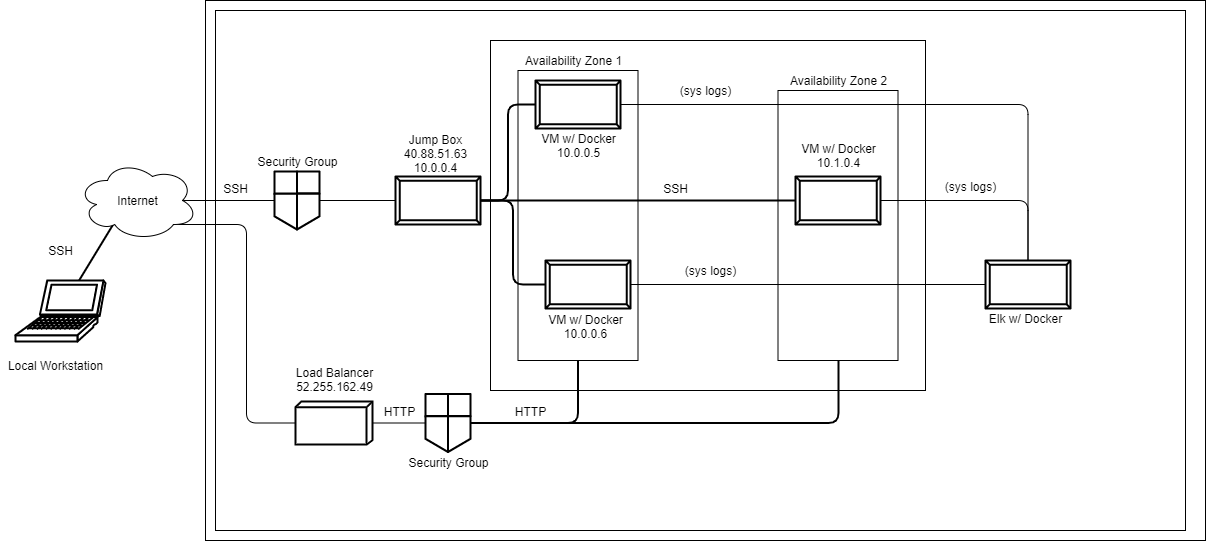

The diagram above was exported from draw.io. Its source (the exported page's mxGraphModel, read from the mxfile embedded in the PNG):
<mxGraphModel dx="1131" dy="-185" grid="1" gridSize="10" guides="1" tooltips="1" connect="1" arrows="1" fold="1" page="1" pageScale="1" pageWidth="1100" pageHeight="850" math="0" shadow="0">
  <root>
    <mxCell id="0" />
    <mxCell id="1" parent="0" />
    <mxCell id="fF91aNZ9k8spbt2P1a6O-42" value="" style="rounded=0;whiteSpace=wrap;html=1;sketch=0;" parent="1" vertex="1">
      <mxGeometry x="500" y="920" width="1000" height="540" as="geometry" />
    </mxCell>
    <mxCell id="fF91aNZ9k8spbt2P1a6O-43" value="" style="rounded=0;whiteSpace=wrap;html=1;sketch=0;" parent="1" vertex="1">
      <mxGeometry x="510" y="930" width="970" height="520" as="geometry" />
    </mxCell>
    <mxCell id="fF91aNZ9k8spbt2P1a6O-44" value="" style="rounded=0;whiteSpace=wrap;html=1;sketch=0;" parent="1" vertex="1">
      <mxGeometry x="785" y="960" width="435" height="350" as="geometry" />
    </mxCell>
    <mxCell id="fF91aNZ9k8spbt2P1a6O-45" value="" style="rounded=0;whiteSpace=wrap;html=1;sketch=0;" parent="1" vertex="1">
      <mxGeometry x="812.5" y="990" width="120" height="290" as="geometry" />
    </mxCell>
    <mxCell id="fF91aNZ9k8spbt2P1a6O-46" value="" style="rounded=0;whiteSpace=wrap;html=1;sketch=0;" parent="1" vertex="1">
      <mxGeometry x="1072.5" y="1010" width="120" height="270" as="geometry" />
    </mxCell>
    <mxCell id="1c7a67bf8fd3230f-68" style="edgeStyle=none;html=1;labelBackgroundColor=none;startFill=0;endArrow=none;endFill=0;strokeWidth=2;fontFamily=Verdana;fontSize=12;" parent="1" target="fF91aNZ9k8spbt2P1a6O-1" edge="1">
      <mxGeometry relative="1" as="geometry">
        <mxPoint x="414" y="1133.5610859728506" as="sourcePoint" />
        <mxPoint x="270" y="1226.0859728506787" as="targetPoint" />
      </mxGeometry>
    </mxCell>
    <mxCell id="fF91aNZ9k8spbt2P1a6O-1" value="" style="shape=mxgraph.cisco.computers_and_peripherals.laptop;html=1;pointerEvents=1;dashed=0;strokeWidth=2;verticalLabelPosition=bottom;verticalAlign=top;align=center;outlineConnect=0;" parent="1" vertex="1">
      <mxGeometry x="310" y="1200" width="90" height="61" as="geometry" />
    </mxCell>
    <mxCell id="fF91aNZ9k8spbt2P1a6O-10" style="edgeStyle=orthogonalEdgeStyle;rounded=0;orthogonalLoop=1;jettySize=auto;html=1;exitX=0.875;exitY=0.5;exitDx=0;exitDy=0;exitPerimeter=0;entryX=0;entryY=0.5;entryDx=0;entryDy=0;entryPerimeter=0;endArrow=none;endFill=0;" parent="1" source="fF91aNZ9k8spbt2P1a6O-3" target="fF91aNZ9k8spbt2P1a6O-4" edge="1">
      <mxGeometry relative="1" as="geometry" />
    </mxCell>
    <mxCell id="fF91aNZ9k8spbt2P1a6O-19" style="edgeStyle=orthogonalEdgeStyle;curved=0;rounded=1;sketch=0;orthogonalLoop=1;jettySize=auto;html=1;exitX=0.8;exitY=0.8;exitDx=0;exitDy=0;exitPerimeter=0;entryX=0;entryY=0.5;entryDx=0;entryDy=0;entryPerimeter=0;endArrow=none;endFill=0;" parent="1" source="fF91aNZ9k8spbt2P1a6O-3" target="fF91aNZ9k8spbt2P1a6O-8" edge="1">
      <mxGeometry relative="1" as="geometry" />
    </mxCell>
    <mxCell id="fF91aNZ9k8spbt2P1a6O-3" value="" style="ellipse;shape=cloud;whiteSpace=wrap;html=1;" parent="1" vertex="1">
      <mxGeometry x="372" y="1080" width="120" height="80" as="geometry" />
    </mxCell>
    <mxCell id="fF91aNZ9k8spbt2P1a6O-23" style="edgeStyle=orthogonalEdgeStyle;curved=0;rounded=1;sketch=0;orthogonalLoop=1;jettySize=auto;html=1;exitX=1;exitY=0.5;exitDx=0;exitDy=0;exitPerimeter=0;entryX=0;entryY=0.5;entryDx=0;entryDy=0;entryPerimeter=0;endArrow=none;endFill=0;" parent="1" source="fF91aNZ9k8spbt2P1a6O-4" target="fF91aNZ9k8spbt2P1a6O-14" edge="1">
      <mxGeometry relative="1" as="geometry" />
    </mxCell>
    <mxCell id="fF91aNZ9k8spbt2P1a6O-4" value="" style="shape=mxgraph.cisco.security.network_security;html=1;pointerEvents=1;dashed=0;strokeWidth=2;verticalLabelPosition=bottom;verticalAlign=top;align=center;outlineConnect=0;" parent="1" vertex="1">
      <mxGeometry x="569" y="1091" width="45" height="58" as="geometry" />
    </mxCell>
    <mxCell id="fF91aNZ9k8spbt2P1a6O-50" style="edgeStyle=orthogonalEdgeStyle;curved=0;rounded=1;sketch=0;orthogonalLoop=1;jettySize=auto;html=1;exitX=1;exitY=0.5;exitDx=0;exitDy=0;exitPerimeter=0;endArrow=none;endFill=0;strokeWidth=2;" parent="1" source="fF91aNZ9k8spbt2P1a6O-5" edge="1">
      <mxGeometry relative="1" as="geometry">
        <mxPoint x="1133" y="1280" as="targetPoint" />
      </mxGeometry>
    </mxCell>
    <mxCell id="fF91aNZ9k8spbt2P1a6O-75" style="edgeStyle=orthogonalEdgeStyle;curved=0;rounded=1;sketch=0;orthogonalLoop=1;jettySize=auto;html=1;exitX=1;exitY=0.5;exitDx=0;exitDy=0;exitPerimeter=0;entryX=0.5;entryY=1;entryDx=0;entryDy=0;endArrow=none;endFill=0;strokeWidth=2;" parent="1" source="fF91aNZ9k8spbt2P1a6O-5" target="fF91aNZ9k8spbt2P1a6O-45" edge="1">
      <mxGeometry relative="1" as="geometry" />
    </mxCell>
    <mxCell id="fF91aNZ9k8spbt2P1a6O-5" value="" style="shape=mxgraph.cisco.security.network_security;html=1;pointerEvents=1;dashed=0;strokeWidth=2;verticalLabelPosition=bottom;verticalAlign=top;align=center;outlineConnect=0;" parent="1" vertex="1">
      <mxGeometry x="720" y="1313.5" width="45" height="58" as="geometry" />
    </mxCell>
    <mxCell id="fF91aNZ9k8spbt2P1a6O-11" style="edgeStyle=orthogonalEdgeStyle;rounded=0;orthogonalLoop=1;jettySize=auto;html=1;exitX=1;exitY=0.5;exitDx=0;exitDy=0;exitPerimeter=0;endArrow=none;endFill=0;entryX=0;entryY=0.5;entryDx=0;entryDy=0;entryPerimeter=0;" parent="1" source="fF91aNZ9k8spbt2P1a6O-8" target="fF91aNZ9k8spbt2P1a6O-5" edge="1">
      <mxGeometry relative="1" as="geometry">
        <mxPoint x="710" y="1342" as="targetPoint" />
      </mxGeometry>
    </mxCell>
    <mxCell id="fF91aNZ9k8spbt2P1a6O-8" value="" style="shape=mxgraph.cisco.storage.fc_storage;html=1;pointerEvents=1;dashed=0;strokeWidth=2;verticalLabelPosition=bottom;verticalAlign=top;align=center;outlineConnect=0;" parent="1" vertex="1">
      <mxGeometry x="590" y="1321" width="77" height="43" as="geometry" />
    </mxCell>
    <mxCell id="fF91aNZ9k8spbt2P1a6O-25" style="edgeStyle=orthogonalEdgeStyle;curved=0;rounded=1;sketch=0;orthogonalLoop=1;jettySize=auto;html=1;exitX=1;exitY=0.5;exitDx=0;exitDy=0;exitPerimeter=0;entryX=0;entryY=0.5;entryDx=0;entryDy=0;entryPerimeter=0;strokeWidth=2;endArrow=none;endFill=0;" parent="1" source="fF91aNZ9k8spbt2P1a6O-14" target="fF91aNZ9k8spbt2P1a6O-15" edge="1">
      <mxGeometry relative="1" as="geometry" />
    </mxCell>
    <mxCell id="fF91aNZ9k8spbt2P1a6O-26" style="edgeStyle=orthogonalEdgeStyle;curved=0;rounded=1;sketch=0;orthogonalLoop=1;jettySize=auto;html=1;exitX=1;exitY=0.5;exitDx=0;exitDy=0;exitPerimeter=0;entryX=0;entryY=0.5;entryDx=0;entryDy=0;entryPerimeter=0;strokeWidth=2;endArrow=none;endFill=0;" parent="1" source="fF91aNZ9k8spbt2P1a6O-14" target="fF91aNZ9k8spbt2P1a6O-16" edge="1">
      <mxGeometry relative="1" as="geometry" />
    </mxCell>
    <mxCell id="fF91aNZ9k8spbt2P1a6O-32" style="edgeStyle=orthogonalEdgeStyle;curved=0;rounded=1;sketch=0;orthogonalLoop=1;jettySize=auto;html=1;exitX=1;exitY=0.5;exitDx=0;exitDy=0;exitPerimeter=0;entryX=0;entryY=0.5;entryDx=0;entryDy=0;entryPerimeter=0;strokeWidth=2;endArrow=none;endFill=0;" parent="1" source="fF91aNZ9k8spbt2P1a6O-14" target="fF91aNZ9k8spbt2P1a6O-27" edge="1">
      <mxGeometry relative="1" as="geometry" />
    </mxCell>
    <mxCell id="fF91aNZ9k8spbt2P1a6O-14" value="" style="shape=mxgraph.cisco.misc.pad_2;html=1;pointerEvents=1;dashed=0;strokeWidth=2;verticalLabelPosition=bottom;verticalAlign=top;align=center;outlineConnect=0;" parent="1" vertex="1">
      <mxGeometry x="690" y="1096" width="85" height="48" as="geometry" />
    </mxCell>
    <mxCell id="fF91aNZ9k8spbt2P1a6O-38" style="edgeStyle=orthogonalEdgeStyle;curved=0;rounded=1;sketch=0;orthogonalLoop=1;jettySize=auto;html=1;exitX=1;exitY=0.5;exitDx=0;exitDy=0;exitPerimeter=0;entryX=0.5;entryY=0;entryDx=0;entryDy=0;entryPerimeter=0;endArrow=none;endFill=0;" parent="1" source="fF91aNZ9k8spbt2P1a6O-15" target="fF91aNZ9k8spbt2P1a6O-37" edge="1">
      <mxGeometry relative="1" as="geometry" />
    </mxCell>
    <mxCell id="fF91aNZ9k8spbt2P1a6O-15" value="" style="shape=mxgraph.cisco.misc.pad_2;html=1;pointerEvents=1;dashed=0;strokeWidth=2;verticalLabelPosition=bottom;verticalAlign=top;align=center;outlineConnect=0;" parent="1" vertex="1">
      <mxGeometry x="830" y="1000" width="85" height="48" as="geometry" />
    </mxCell>
    <mxCell id="fF91aNZ9k8spbt2P1a6O-41" style="edgeStyle=orthogonalEdgeStyle;curved=0;rounded=1;sketch=0;orthogonalLoop=1;jettySize=auto;html=1;exitX=1;exitY=0.5;exitDx=0;exitDy=0;exitPerimeter=0;entryX=0;entryY=0.5;entryDx=0;entryDy=0;entryPerimeter=0;endArrow=none;endFill=0;" parent="1" source="fF91aNZ9k8spbt2P1a6O-16" target="fF91aNZ9k8spbt2P1a6O-37" edge="1">
      <mxGeometry relative="1" as="geometry" />
    </mxCell>
    <mxCell id="fF91aNZ9k8spbt2P1a6O-16" value="" style="shape=mxgraph.cisco.misc.pad_2;html=1;pointerEvents=1;dashed=0;strokeWidth=2;verticalLabelPosition=bottom;verticalAlign=top;align=center;outlineConnect=0;" parent="1" vertex="1">
      <mxGeometry x="840" y="1180" width="85" height="48" as="geometry" />
    </mxCell>
    <mxCell id="fF91aNZ9k8spbt2P1a6O-39" style="edgeStyle=orthogonalEdgeStyle;curved=0;rounded=1;sketch=0;orthogonalLoop=1;jettySize=auto;html=1;exitX=1;exitY=0.5;exitDx=0;exitDy=0;exitPerimeter=0;entryX=0.5;entryY=0;entryDx=0;entryDy=0;entryPerimeter=0;endArrow=none;endFill=0;" parent="1" source="fF91aNZ9k8spbt2P1a6O-27" target="fF91aNZ9k8spbt2P1a6O-37" edge="1">
      <mxGeometry relative="1" as="geometry" />
    </mxCell>
    <mxCell id="fF91aNZ9k8spbt2P1a6O-27" value="" style="shape=mxgraph.cisco.misc.pad_2;html=1;pointerEvents=1;dashed=0;strokeWidth=2;verticalLabelPosition=bottom;verticalAlign=top;align=center;outlineConnect=0;" parent="1" vertex="1">
      <mxGeometry x="1090" y="1096" width="85" height="48" as="geometry" />
    </mxCell>
    <mxCell id="fF91aNZ9k8spbt2P1a6O-37" value="" style="shape=mxgraph.cisco.misc.pad_2;html=1;pointerEvents=1;dashed=0;strokeWidth=2;verticalLabelPosition=bottom;verticalAlign=top;align=center;outlineConnect=0;" parent="1" vertex="1">
      <mxGeometry x="1280" y="1180" width="85" height="48" as="geometry" />
    </mxCell>
    <mxCell id="fF91aNZ9k8spbt2P1a6O-51" value="Availability Zone 1" style="text;html=1;align=center;verticalAlign=middle;resizable=0;points=[];autosize=1;" parent="1" vertex="1">
      <mxGeometry x="812.5" y="970" width="110" height="20" as="geometry" />
    </mxCell>
    <mxCell id="fF91aNZ9k8spbt2P1a6O-53" value="Availability Zone 2" style="text;html=1;align=center;verticalAlign=middle;resizable=0;points=[];autosize=1;" parent="1" vertex="1">
      <mxGeometry x="1077.5" y="990" width="110" height="20" as="geometry" />
    </mxCell>
    <mxCell id="fF91aNZ9k8spbt2P1a6O-55" value="Elk w/ Docker" style="text;html=1;align=center;verticalAlign=middle;resizable=0;points=[];autosize=1;" parent="1" vertex="1">
      <mxGeometry x="1275" y="1228" width="90" height="20" as="geometry" />
    </mxCell>
    <mxCell id="fF91aNZ9k8spbt2P1a6O-56" value="VM w/ Docker&lt;br&gt;10.0.0.5" style="text;html=1;align=center;verticalAlign=middle;resizable=0;points=[];autosize=1;" parent="1" vertex="1">
      <mxGeometry x="827.5" y="1050" width="90" height="30" as="geometry" />
    </mxCell>
    <mxCell id="fF91aNZ9k8spbt2P1a6O-57" value="VM w/ Docker&lt;br&gt;10.0.0.6" style="text;html=1;align=center;verticalAlign=middle;resizable=0;points=[];autosize=1;" parent="1" vertex="1">
      <mxGeometry x="835" y="1231" width="90" height="30" as="geometry" />
    </mxCell>
    <mxCell id="fF91aNZ9k8spbt2P1a6O-58" value="VM w/ Docker&lt;br&gt;10.1.0.4" style="text;html=1;align=center;verticalAlign=middle;resizable=0;points=[];autosize=1;" parent="1" vertex="1">
      <mxGeometry x="1087.5" y="1060" width="90" height="30" as="geometry" />
    </mxCell>
    <mxCell id="fF91aNZ9k8spbt2P1a6O-59" value="Load Balancer&lt;br&gt;52.255.162.49" style="text;html=1;align=center;verticalAlign=middle;resizable=0;points=[];autosize=1;" parent="1" vertex="1">
      <mxGeometry x="583.5" y="1283.5" width="90" height="30" as="geometry" />
    </mxCell>
    <mxCell id="fF91aNZ9k8spbt2P1a6O-60" value="Jump Box&lt;br&gt;40.88.51.63&lt;br&gt;10.0.0.4" style="text;html=1;align=center;verticalAlign=middle;resizable=0;points=[];autosize=1;" parent="1" vertex="1">
      <mxGeometry x="690" y="1048" width="80" height="50" as="geometry" />
    </mxCell>
    <mxCell id="fF91aNZ9k8spbt2P1a6O-61" value="Security Group" style="text;html=1;align=center;verticalAlign=middle;resizable=0;points=[];autosize=1;" parent="1" vertex="1">
      <mxGeometry x="541.5" y="1071" width="100" height="20" as="geometry" />
    </mxCell>
    <mxCell id="fF91aNZ9k8spbt2P1a6O-62" value="Security Group" style="text;html=1;align=center;verticalAlign=middle;resizable=0;points=[];autosize=1;" parent="1" vertex="1">
      <mxGeometry x="692.5" y="1371.5" width="100" height="20" as="geometry" />
    </mxCell>
    <mxCell id="fF91aNZ9k8spbt2P1a6O-63" value="Local Workstation" style="text;html=1;align=center;verticalAlign=middle;resizable=0;points=[];autosize=1;" parent="1" vertex="1">
      <mxGeometry x="295" y="1275" width="110" height="20" as="geometry" />
    </mxCell>
    <mxCell id="fF91aNZ9k8spbt2P1a6O-64" value="Internet" style="text;html=1;align=center;verticalAlign=middle;resizable=0;points=[];autosize=1;" parent="1" vertex="1">
      <mxGeometry x="402" y="1110" width="60" height="20" as="geometry" />
    </mxCell>
    <mxCell id="fF91aNZ9k8spbt2P1a6O-65" value="SSH" style="text;html=1;align=center;verticalAlign=middle;resizable=0;points=[];autosize=1;" parent="1" vertex="1">
      <mxGeometry x="335" y="1160" width="40" height="20" as="geometry" />
    </mxCell>
    <mxCell id="fF91aNZ9k8spbt2P1a6O-67" value="SSH" style="text;html=1;align=center;verticalAlign=middle;resizable=0;points=[];autosize=1;" parent="1" vertex="1">
      <mxGeometry x="510" y="1098" width="40" height="20" as="geometry" />
    </mxCell>
    <mxCell id="fF91aNZ9k8spbt2P1a6O-69" value="SSH" style="text;html=1;align=center;verticalAlign=middle;resizable=0;points=[];autosize=1;" parent="1" vertex="1">
      <mxGeometry x="950" y="1098" width="40" height="20" as="geometry" />
    </mxCell>
    <mxCell id="fF91aNZ9k8spbt2P1a6O-70" value="(sys logs)" style="text;html=1;align=center;verticalAlign=middle;resizable=0;points=[];autosize=1;" parent="1" vertex="1">
      <mxGeometry x="1230" y="1096" width="70" height="20" as="geometry" />
    </mxCell>
    <mxCell id="fF91aNZ9k8spbt2P1a6O-73" value="HTTP" style="text;html=1;align=center;verticalAlign=middle;resizable=0;points=[];autosize=1;" parent="1" vertex="1">
      <mxGeometry x="668.5" y="1321" width="50" height="20" as="geometry" />
    </mxCell>
    <mxCell id="fF91aNZ9k8spbt2P1a6O-74" value="HTTP" style="text;html=1;align=center;verticalAlign=middle;resizable=0;points=[];autosize=1;" parent="1" vertex="1">
      <mxGeometry x="800" y="1321" width="50" height="20" as="geometry" />
    </mxCell>
    <mxCell id="fF91aNZ9k8spbt2P1a6O-76" value="(sys logs)" style="text;html=1;align=center;verticalAlign=middle;resizable=0;points=[];autosize=1;" parent="1" vertex="1">
      <mxGeometry x="970" y="1180" width="70" height="20" as="geometry" />
    </mxCell>
    <mxCell id="fF91aNZ9k8spbt2P1a6O-77" value="(sys logs)" style="text;html=1;align=center;verticalAlign=middle;resizable=0;points=[];autosize=1;" parent="1" vertex="1">
      <mxGeometry x="965" y="1000" width="70" height="20" as="geometry" />
    </mxCell>
  </root>
</mxGraphModel>